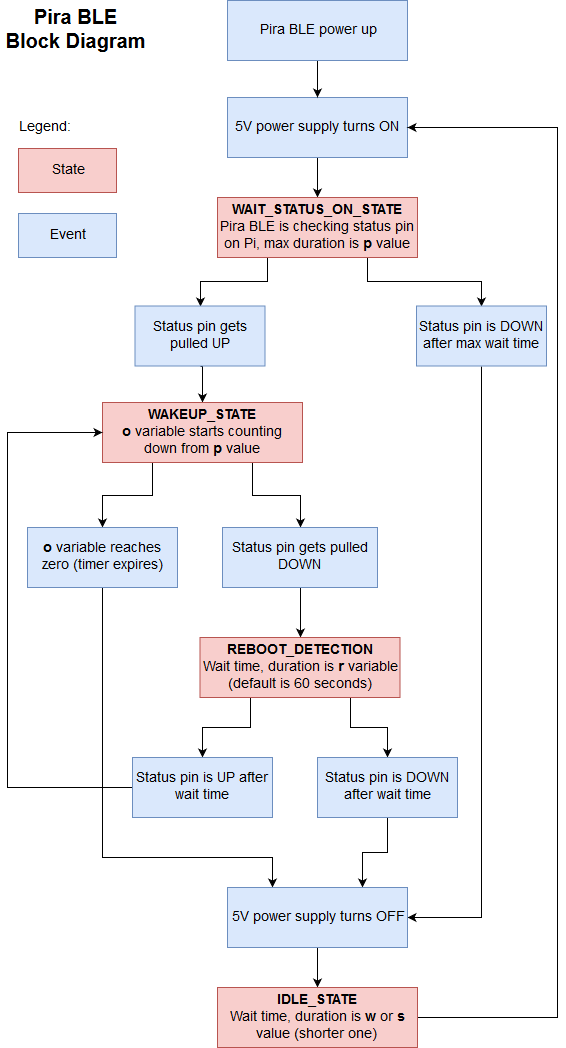

The diagram above was exported from draw.io. Its source (the exported page's mxGraphModel, read from the mxfile embedded in the PNG):
<mxGraphModel dx="1794" dy="1171" grid="0" gridSize="10" guides="1" tooltips="1" connect="1" arrows="1" fold="1" page="0" pageScale="1" pageWidth="1169" pageHeight="827" background="none" math="0" shadow="0">
  <root>
    <mxCell id="0" />
    <mxCell id="1" parent="0" />
    <mxCell id="17" style="edgeStyle=orthogonalEdgeStyle;rounded=0;html=1;exitX=0.5;exitY=1;entryX=0.5;entryY=0;jettySize=auto;orthogonalLoop=1;fontSize=14;" parent="1" source="2" target="3" edge="1">
      <mxGeometry relative="1" as="geometry" />
    </mxCell>
    <mxCell id="2" value="&lt;div&gt;&lt;br&gt;&lt;/div&gt;&lt;div&gt;5V power supply turns ON&lt;br&gt;&lt;/div&gt;&lt;div&gt;&lt;br&gt;&lt;/div&gt;" style="rounded=0;whiteSpace=wrap;html=1;fillColor=#dae8fc;fontSize=14;align=center;glass=0;comic=0;shadow=0;strokeColor=#6c8ebf;" parent="1" vertex="1">
      <mxGeometry x="190" y="60" width="180" height="60" as="geometry" />
    </mxCell>
    <mxCell id="18" style="edgeStyle=orthogonalEdgeStyle;rounded=0;html=1;exitX=0.25;exitY=1;entryX=0.5;entryY=0;jettySize=auto;orthogonalLoop=1;fontSize=14;" parent="1" source="3" target="6" edge="1">
      <mxGeometry relative="1" as="geometry" />
    </mxCell>
    <mxCell id="19" style="edgeStyle=orthogonalEdgeStyle;rounded=0;html=1;exitX=0.75;exitY=1;entryX=0.5;entryY=0;jettySize=auto;orthogonalLoop=1;fontSize=14;" parent="1" source="3" target="7" edge="1">
      <mxGeometry relative="1" as="geometry" />
    </mxCell>
    <mxCell id="3" value="&lt;div&gt;&lt;b&gt;WAIT_STATUS_ON_STATE&lt;/b&gt;&lt;/div&gt;&lt;div&gt;Pira BLE is checking status pin on Pi, max duration is &lt;b&gt;p&lt;/b&gt; value&lt;br&gt;&lt;/div&gt;" style="rounded=0;whiteSpace=wrap;html=1;fontSize=14;fillColor=#f8cecc;strokeColor=#b85450;" parent="1" vertex="1">
      <mxGeometry x="180" y="160" width="200" height="60" as="geometry" />
    </mxCell>
    <mxCell id="20" style="edgeStyle=orthogonalEdgeStyle;rounded=0;html=1;exitX=0.5;exitY=1;entryX=0.5;entryY=0;jettySize=auto;orthogonalLoop=1;fontSize=14;" parent="1" source="6" target="8" edge="1">
      <mxGeometry relative="1" as="geometry" />
    </mxCell>
    <mxCell id="6" value="&lt;div&gt;Status pin gets pulled UP&lt;/div&gt;" style="rounded=0;whiteSpace=wrap;html=1;fontSize=14;fillColor=#dae8fc;strokeColor=#6c8ebf;" parent="1" vertex="1">
      <mxGeometry x="97.5" y="268.5" width="130" height="60" as="geometry" />
    </mxCell>
    <mxCell id="47" style="edgeStyle=orthogonalEdgeStyle;rounded=0;html=1;exitX=0.5;exitY=1;entryX=1;entryY=0.5;jettySize=auto;orthogonalLoop=1;" parent="1" source="7" target="15" edge="1">
      <mxGeometry relative="1" as="geometry" />
    </mxCell>
    <mxCell id="7" value="Status pin is DOWN after max wait time" style="rounded=0;whiteSpace=wrap;html=1;fontSize=14;fillColor=#dae8fc;strokeColor=#6c8ebf;" parent="1" vertex="1">
      <mxGeometry x="379" y="268.5" width="130" height="60" as="geometry" />
    </mxCell>
    <mxCell id="32" style="edgeStyle=orthogonalEdgeStyle;rounded=0;html=1;exitX=0.25;exitY=1;entryX=0.5;entryY=0;jettySize=auto;orthogonalLoop=1;fontSize=14;" parent="1" source="8" target="10" edge="1">
      <mxGeometry relative="1" as="geometry" />
    </mxCell>
    <mxCell id="33" style="edgeStyle=orthogonalEdgeStyle;rounded=0;html=1;exitX=0.75;exitY=1;jettySize=auto;orthogonalLoop=1;fontSize=14;" parent="1" source="8" target="9" edge="1">
      <mxGeometry relative="1" as="geometry" />
    </mxCell>
    <mxCell id="8" value="&lt;div&gt;&lt;b&gt;WAKEUP_STATE&lt;/b&gt;&lt;/div&gt;&lt;div&gt;&lt;b&gt;o&lt;/b&gt; variable starts counting down from &lt;b&gt;p&lt;/b&gt; value&lt;/div&gt;" style="rounded=0;whiteSpace=wrap;html=1;fontSize=14;fillColor=#f8cecc;strokeColor=#b85450;" parent="1" vertex="1">
      <mxGeometry x="65" y="365" width="200" height="60" as="geometry" />
    </mxCell>
    <mxCell id="23" style="edgeStyle=orthogonalEdgeStyle;rounded=0;html=1;exitX=0.5;exitY=1;jettySize=auto;orthogonalLoop=1;fontSize=14;" parent="1" source="9" target="11" edge="1">
      <mxGeometry relative="1" as="geometry" />
    </mxCell>
    <mxCell id="9" value="Status pin gets pulled DOWN" style="rounded=0;whiteSpace=wrap;html=1;fontSize=14;fillColor=#dae8fc;strokeColor=#6c8ebf;" parent="1" vertex="1">
      <mxGeometry x="185" y="490" width="155" height="60" as="geometry" />
    </mxCell>
    <mxCell id="45" style="edgeStyle=orthogonalEdgeStyle;rounded=0;html=1;exitX=0.5;exitY=1;entryX=0.25;entryY=0;jettySize=auto;orthogonalLoop=1;fontSize=14;" parent="1" source="10" target="15" edge="1">
      <mxGeometry relative="1" as="geometry">
        <Array as="points">
          <mxPoint x="65" y="820" />
          <mxPoint x="235" y="820" />
        </Array>
      </mxGeometry>
    </mxCell>
    <mxCell id="10" value="&lt;b&gt;o&lt;/b&gt; variable reaches zero (timer expires)" style="rounded=0;whiteSpace=wrap;html=1;fontSize=14;fillColor=#dae8fc;strokeColor=#6c8ebf;" parent="1" vertex="1">
      <mxGeometry x="-10" y="490" width="150" height="60" as="geometry" />
    </mxCell>
    <mxCell id="34" style="edgeStyle=orthogonalEdgeStyle;rounded=0;html=1;exitX=0.25;exitY=1;entryX=0.5;entryY=0;jettySize=auto;orthogonalLoop=1;fontSize=14;" parent="1" source="11" target="13" edge="1">
      <mxGeometry relative="1" as="geometry" />
    </mxCell>
    <mxCell id="35" style="edgeStyle=orthogonalEdgeStyle;rounded=0;html=1;exitX=0.75;exitY=1;entryX=0.5;entryY=0;jettySize=auto;orthogonalLoop=1;fontSize=14;" parent="1" source="11" target="12" edge="1">
      <mxGeometry relative="1" as="geometry" />
    </mxCell>
    <mxCell id="11" value="&lt;div&gt;&lt;b&gt;REBOOT_DETECTION&lt;/b&gt;&lt;/div&gt;&lt;div&gt;Wait time, duration is &lt;b&gt;r &lt;/b&gt;variable (default is 60 seconds)&lt;/div&gt;" style="rounded=0;whiteSpace=wrap;html=1;fontSize=14;fillColor=#f8cecc;strokeColor=#b85450;" parent="1" vertex="1">
      <mxGeometry x="162.5" y="600" width="200" height="60" as="geometry" />
    </mxCell>
    <mxCell id="36" style="edgeStyle=orthogonalEdgeStyle;rounded=0;html=1;exitX=0.5;exitY=1;entryX=0.75;entryY=0;jettySize=auto;orthogonalLoop=1;fontSize=14;" parent="1" source="12" target="15" edge="1">
      <mxGeometry relative="1" as="geometry" />
    </mxCell>
    <mxCell id="12" value="Status pin is DOWN after wait time" style="rounded=0;whiteSpace=wrap;html=1;fontSize=14;fillColor=#dae8fc;strokeColor=#6c8ebf;" parent="1" vertex="1">
      <mxGeometry x="280" y="720" width="140" height="60" as="geometry" />
    </mxCell>
    <mxCell id="41" style="edgeStyle=orthogonalEdgeStyle;rounded=0;html=1;exitX=0;exitY=0.5;entryX=0;entryY=0.5;jettySize=auto;orthogonalLoop=1;fontSize=14;" parent="1" source="13" target="8" edge="1">
      <mxGeometry relative="1" as="geometry">
        <Array as="points">
          <mxPoint x="-30" y="750" />
          <mxPoint x="-30" y="395" />
        </Array>
      </mxGeometry>
    </mxCell>
    <mxCell id="13" value="Status pin is UP after wait time" style="rounded=0;whiteSpace=wrap;html=1;fontSize=14;fillColor=#dae8fc;strokeColor=#6c8ebf;" parent="1" vertex="1">
      <mxGeometry x="95" y="720" width="140" height="60" as="geometry" />
    </mxCell>
    <mxCell id="29" style="edgeStyle=orthogonalEdgeStyle;rounded=0;html=1;exitX=0.5;exitY=1;entryX=0.5;entryY=0;jettySize=auto;orthogonalLoop=1;fontSize=14;" parent="1" source="15" target="16" edge="1">
      <mxGeometry relative="1" as="geometry" />
    </mxCell>
    <mxCell id="15" value="5V power supply turns OFF" style="rounded=0;whiteSpace=wrap;html=1;fontSize=14;fillColor=#dae8fc;strokeColor=#6c8ebf;" parent="1" vertex="1">
      <mxGeometry x="190" y="850" width="180" height="60" as="geometry" />
    </mxCell>
    <mxCell id="31" style="edgeStyle=orthogonalEdgeStyle;rounded=0;html=1;exitX=1;exitY=0.5;entryX=1;entryY=0.5;jettySize=auto;orthogonalLoop=1;fontSize=14;" parent="1" source="16" target="2" edge="1">
      <mxGeometry relative="1" as="geometry">
        <Array as="points">
          <mxPoint x="520" y="980" />
          <mxPoint x="520" y="90" />
        </Array>
      </mxGeometry>
    </mxCell>
    <mxCell id="16" value="&lt;div&gt;&lt;b&gt;IDLE_STATE&lt;/b&gt;&lt;br&gt;&lt;/div&gt;&lt;div&gt;Wait time, duration is &lt;b&gt;w &lt;/b&gt;or &lt;b&gt;s&lt;/b&gt; value (shorter one)&lt;br&gt;&lt;/div&gt;" style="rounded=0;whiteSpace=wrap;html=1;fontSize=14;fillColor=#f8cecc;strokeColor=#b85450;" parent="1" vertex="1">
      <mxGeometry x="180" y="950" width="200" height="60" as="geometry" />
    </mxCell>
    <mxCell id="46" value="Pira BLE Block Diagram" style="text;html=1;strokeColor=none;fillColor=none;align=center;verticalAlign=middle;whiteSpace=wrap;rounded=0;fontSize=20;fontStyle=1" parent="1" vertex="1">
      <mxGeometry x="-34" y="-29.5" width="145" height="45" as="geometry" />
    </mxCell>
    <mxCell id="49" style="edgeStyle=orthogonalEdgeStyle;rounded=0;html=1;exitX=0.5;exitY=1;jettySize=auto;orthogonalLoop=1;fontSize=14;" parent="1" source="48" target="2" edge="1">
      <mxGeometry relative="1" as="geometry" />
    </mxCell>
    <mxCell id="48" value="Pira BLE power up" style="rounded=0;whiteSpace=wrap;html=1;fontSize=14;fillColor=#dae8fc;strokeColor=#6c8ebf;" parent="1" vertex="1">
      <mxGeometry x="190" y="-37" width="180" height="60" as="geometry" />
    </mxCell>
    <mxCell id="51" value="Legend:" style="text;html=1;strokeColor=none;fillColor=none;align=center;verticalAlign=middle;whiteSpace=wrap;rounded=0;shadow=0;glass=0;comic=0;fontSize=14;" parent="1" vertex="1">
      <mxGeometry x="-30" y="80" width="74" height="20" as="geometry" />
    </mxCell>
    <mxCell id="53" value="State" style="rounded=0;whiteSpace=wrap;html=1;fontSize=14;fillColor=#f8cecc;strokeColor=#b85450;" parent="1" vertex="1">
      <mxGeometry x="-19" y="111" width="98" height="44" as="geometry" />
    </mxCell>
    <mxCell id="54" value="Event" style="rounded=0;whiteSpace=wrap;html=1;fontSize=14;fillColor=#dae8fc;strokeColor=#6c8ebf;" parent="1" vertex="1">
      <mxGeometry x="-19" y="176" width="98" height="44" as="geometry" />
    </mxCell>
  </root>
</mxGraphModel>